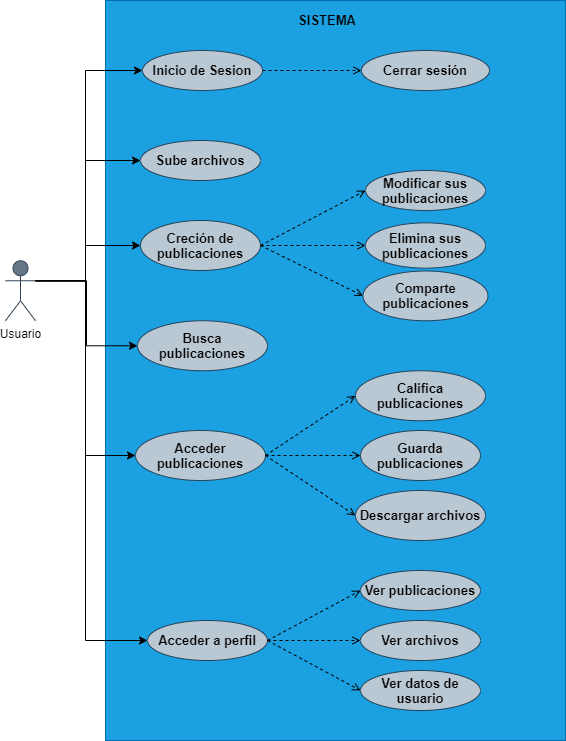

The diagram above was exported from draw.io. Its source (the exported page's mxGraphModel, read from the mxfile embedded in the PNG):
<mxGraphModel dx="1204" dy="790" grid="1" gridSize="10" guides="1" tooltips="1" connect="1" arrows="1" fold="1" page="1" pageScale="1" pageWidth="827" pageHeight="1169" math="0" shadow="0">
  <root>
    <mxCell id="0" />
    <mxCell id="1" parent="0" />
    <mxCell id="3" value="" style="rounded=0;whiteSpace=wrap;html=1;fillColor=#1ba1e2;strokeColor=#006EAF;fontColor=#ffffff;" parent="1" vertex="1">
      <mxGeometry x="280" y="60" width="460" height="740" as="geometry" />
    </mxCell>
    <mxCell id="76" style="edgeStyle=orthogonalEdgeStyle;rounded=0;orthogonalLoop=1;jettySize=auto;html=1;exitX=1;exitY=0.3333333333333333;exitDx=0;exitDy=0;exitPerimeter=0;entryX=0;entryY=0.5;entryDx=0;entryDy=0;fontSize=13;fontColor=#000000;" edge="1" parent="1" source="2" target="63">
      <mxGeometry relative="1" as="geometry">
        <Array as="points">
          <mxPoint x="260" y="340" />
          <mxPoint x="260" y="130" />
        </Array>
      </mxGeometry>
    </mxCell>
    <mxCell id="77" style="edgeStyle=orthogonalEdgeStyle;rounded=0;orthogonalLoop=1;jettySize=auto;html=1;exitX=1;exitY=0.3333333333333333;exitDx=0;exitDy=0;exitPerimeter=0;entryX=0;entryY=0.5;entryDx=0;entryDy=0;fontSize=13;fontColor=#000000;" edge="1" parent="1" source="2" target="64">
      <mxGeometry relative="1" as="geometry">
        <Array as="points">
          <mxPoint x="260" y="340" />
          <mxPoint x="260" y="220" />
        </Array>
      </mxGeometry>
    </mxCell>
    <mxCell id="78" style="edgeStyle=orthogonalEdgeStyle;rounded=0;orthogonalLoop=1;jettySize=auto;html=1;exitX=1;exitY=0.3333333333333333;exitDx=0;exitDy=0;exitPerimeter=0;entryX=0;entryY=0.5;entryDx=0;entryDy=0;fontSize=13;fontColor=#000000;" edge="1" parent="1" source="2" target="66">
      <mxGeometry relative="1" as="geometry">
        <Array as="points">
          <mxPoint x="260" y="340" />
          <mxPoint x="260" y="305" />
        </Array>
      </mxGeometry>
    </mxCell>
    <mxCell id="79" style="edgeStyle=orthogonalEdgeStyle;rounded=0;orthogonalLoop=1;jettySize=auto;html=1;exitX=1;exitY=0.3333333333333333;exitDx=0;exitDy=0;exitPerimeter=0;entryX=0;entryY=0.5;entryDx=0;entryDy=0;fontSize=13;fontColor=#000000;" edge="1" parent="1" source="2" target="69">
      <mxGeometry relative="1" as="geometry" />
    </mxCell>
    <mxCell id="80" style="edgeStyle=orthogonalEdgeStyle;rounded=0;orthogonalLoop=1;jettySize=auto;html=1;exitX=1;exitY=0.3333333333333333;exitDx=0;exitDy=0;exitPerimeter=0;entryX=0;entryY=0.5;entryDx=0;entryDy=0;fontSize=13;fontColor=#000000;" edge="1" parent="1" source="2" target="75">
      <mxGeometry relative="1" as="geometry" />
    </mxCell>
    <mxCell id="81" style="edgeStyle=orthogonalEdgeStyle;rounded=0;orthogonalLoop=1;jettySize=auto;html=1;exitX=1;exitY=0.3333333333333333;exitDx=0;exitDy=0;exitPerimeter=0;entryX=0;entryY=0.5;entryDx=0;entryDy=0;fontSize=13;fontColor=#000000;" edge="1" parent="1" source="2" target="71">
      <mxGeometry relative="1" as="geometry">
        <Array as="points">
          <mxPoint x="260" y="340" />
          <mxPoint x="260" y="700" />
        </Array>
      </mxGeometry>
    </mxCell>
    <mxCell id="2" value="Usuario" style="shape=umlActor;verticalLabelPosition=bottom;verticalAlign=top;html=1;outlineConnect=0;fillColor=#647687;strokeColor=#314354;fontColor=#000000;" parent="1" vertex="1">
      <mxGeometry x="180" y="320.25" width="30" height="60" as="geometry" />
    </mxCell>
    <mxCell id="11" value="Califica publicaciones" style="ellipse;whiteSpace=wrap;html=1;fillColor=#bac8d3;strokeColor=#23445d;fontColor=#000000;fontStyle=1;fontSize=13;" parent="1" vertex="1">
      <mxGeometry x="530" y="430.25" width="130" height="50" as="geometry" />
    </mxCell>
    <mxCell id="14" value="Descargar archivos" style="ellipse;whiteSpace=wrap;html=1;fillColor=#bac8d3;strokeColor=#23445d;fontColor=#000000;fontStyle=1;fontSize=13;" parent="1" vertex="1">
      <mxGeometry x="530" y="550" width="130" height="50" as="geometry" />
    </mxCell>
    <mxCell id="17" value="Cerrar sesión" style="ellipse;whiteSpace=wrap;html=1;fillColor=#bac8d3;strokeColor=#23445d;fontColor=#000000;fontStyle=1;fontSize=13;" parent="1" vertex="1">
      <mxGeometry x="536" y="110" width="128" height="40" as="geometry" />
    </mxCell>
    <mxCell id="53" value="SISTEMA" style="text;html=1;strokeColor=none;fillColor=none;align=center;verticalAlign=middle;whiteSpace=wrap;rounded=0;fontColor=#000000;fontStyle=1;fontSize=13;" parent="1" vertex="1">
      <mxGeometry x="482" y="70" width="40" height="20" as="geometry" />
    </mxCell>
    <mxCell id="63" value="Inicio de Sesion" style="ellipse;whiteSpace=wrap;html=1;fillColor=#bac8d3;strokeColor=#23445d;fontColor=#000000;fontStyle=1;fontSize=13;" vertex="1" parent="1">
      <mxGeometry x="317" y="110" width="120" height="40" as="geometry" />
    </mxCell>
    <mxCell id="64" value="Sube archivos" style="ellipse;whiteSpace=wrap;html=1;fillColor=#bac8d3;strokeColor=#23445d;fontColor=#000000;fontStyle=1;fontSize=13;" vertex="1" parent="1">
      <mxGeometry x="315" y="200" width="120" height="40" as="geometry" />
    </mxCell>
    <mxCell id="65" value="Modificar sus publicaciones" style="ellipse;whiteSpace=wrap;html=1;fillColor=#bac8d3;strokeColor=#23445d;fontColor=#000000;fontStyle=1;fontSize=13;" vertex="1" parent="1">
      <mxGeometry x="540" y="230" width="120" height="40" as="geometry" />
    </mxCell>
    <mxCell id="66" value="Creción de publicaciones" style="ellipse;whiteSpace=wrap;html=1;fillColor=#bac8d3;strokeColor=#23445d;fontColor=#000000;fontStyle=1;fontSize=13;" vertex="1" parent="1">
      <mxGeometry x="315" y="280" width="120" height="50" as="geometry" />
    </mxCell>
    <mxCell id="67" value="Elimina sus publicaciones" style="ellipse;whiteSpace=wrap;html=1;fillColor=#bac8d3;strokeColor=#23445d;fontColor=#000000;fontStyle=1;fontSize=13;" vertex="1" parent="1">
      <mxGeometry x="540" y="282.38" width="120" height="45.25" as="geometry" />
    </mxCell>
    <mxCell id="68" value="Comparte publicaciones" style="ellipse;whiteSpace=wrap;html=1;fillColor=#bac8d3;strokeColor=#23445d;fontColor=#000000;fontStyle=1;fontSize=13;" vertex="1" parent="1">
      <mxGeometry x="537.5" y="330.5" width="125" height="49.75" as="geometry" />
    </mxCell>
    <mxCell id="69" value="Busca publicaciones" style="ellipse;whiteSpace=wrap;html=1;fillColor=#bac8d3;strokeColor=#23445d;fontColor=#000000;fontStyle=1;fontSize=13;" vertex="1" parent="1">
      <mxGeometry x="312" y="380.25" width="130" height="50" as="geometry" />
    </mxCell>
    <mxCell id="70" value="Guarda publicaciones" style="ellipse;whiteSpace=wrap;html=1;fillColor=#bac8d3;strokeColor=#23445d;fontColor=#000000;fontStyle=1;fontSize=13;" vertex="1" parent="1">
      <mxGeometry x="535" y="490" width="120" height="50" as="geometry" />
    </mxCell>
    <mxCell id="71" value="Acceder a perfil" style="ellipse;whiteSpace=wrap;html=1;fillColor=#bac8d3;strokeColor=#23445d;fontColor=#000000;fontStyle=1;fontSize=13;" vertex="1" parent="1">
      <mxGeometry x="322" y="680" width="120" height="40" as="geometry" />
    </mxCell>
    <mxCell id="72" value="Ver publicaciones" style="ellipse;whiteSpace=wrap;html=1;fillColor=#bac8d3;strokeColor=#23445d;fontColor=#000000;fontStyle=1;fontSize=13;" vertex="1" parent="1">
      <mxGeometry x="535" y="630" width="120" height="40" as="geometry" />
    </mxCell>
    <mxCell id="73" value="Ver archivos" style="ellipse;whiteSpace=wrap;html=1;fillColor=#bac8d3;strokeColor=#23445d;fontColor=#000000;fontStyle=1;fontSize=13;" vertex="1" parent="1">
      <mxGeometry x="535" y="680" width="120" height="40" as="geometry" />
    </mxCell>
    <mxCell id="74" value="Ver datos de usuario" style="ellipse;whiteSpace=wrap;html=1;fillColor=#bac8d3;strokeColor=#23445d;fontColor=#000000;fontStyle=1;fontSize=13;" vertex="1" parent="1">
      <mxGeometry x="535" y="730" width="120" height="40" as="geometry" />
    </mxCell>
    <mxCell id="75" value="Acceder publicaciones" style="ellipse;whiteSpace=wrap;html=1;fillColor=#bac8d3;strokeColor=#23445d;fontColor=#000000;fontStyle=1;fontSize=13;" vertex="1" parent="1">
      <mxGeometry x="310" y="490" width="130" height="50" as="geometry" />
    </mxCell>
    <mxCell id="90" value="" style="endArrow=open;html=1;rounded=0;align=center;verticalAlign=bottom;dashed=1;endFill=0;labelBackgroundColor=none;fontSize=13;fontColor=#000000;exitX=1;exitY=0.5;exitDx=0;exitDy=0;entryX=0;entryY=0.5;entryDx=0;entryDy=0;" edge="1" parent="1" source="63" target="17">
      <mxGeometry relative="1" as="geometry">
        <mxPoint x="120" y="250" as="sourcePoint" />
        <mxPoint x="280" y="250" as="targetPoint" />
      </mxGeometry>
    </mxCell>
    <mxCell id="91" value="" style="resizable=0;html=1;align=center;verticalAlign=top;labelBackgroundColor=none;" connectable="0" vertex="1" parent="90">
      <mxGeometry relative="1" as="geometry" />
    </mxCell>
    <mxCell id="92" value="" style="endArrow=open;html=1;rounded=0;align=center;verticalAlign=bottom;dashed=1;endFill=0;labelBackgroundColor=none;fontSize=13;fontColor=#000000;exitX=1;exitY=0.5;exitDx=0;exitDy=0;entryX=0;entryY=0.5;entryDx=0;entryDy=0;" edge="1" parent="1" source="66" target="65">
      <mxGeometry relative="1" as="geometry">
        <mxPoint x="447" y="140" as="sourcePoint" />
        <mxPoint x="546" y="140" as="targetPoint" />
      </mxGeometry>
    </mxCell>
    <mxCell id="93" value="" style="resizable=0;html=1;align=center;verticalAlign=top;labelBackgroundColor=none;" connectable="0" vertex="1" parent="92">
      <mxGeometry relative="1" as="geometry" />
    </mxCell>
    <mxCell id="94" value="" style="endArrow=open;html=1;rounded=0;align=center;verticalAlign=bottom;dashed=1;endFill=0;labelBackgroundColor=none;fontSize=13;fontColor=#000000;exitX=1;exitY=0.5;exitDx=0;exitDy=0;entryX=0;entryY=0.5;entryDx=0;entryDy=0;" edge="1" parent="1" source="66" target="67">
      <mxGeometry relative="1" as="geometry">
        <mxPoint x="445" y="315" as="sourcePoint" />
        <mxPoint x="550" y="260" as="targetPoint" />
      </mxGeometry>
    </mxCell>
    <mxCell id="95" value="" style="resizable=0;html=1;align=center;verticalAlign=top;labelBackgroundColor=none;" connectable="0" vertex="1" parent="94">
      <mxGeometry relative="1" as="geometry" />
    </mxCell>
    <mxCell id="96" value="" style="endArrow=open;html=1;rounded=0;align=center;verticalAlign=bottom;dashed=1;endFill=0;labelBackgroundColor=none;fontSize=13;fontColor=#000000;exitX=1;exitY=0.5;exitDx=0;exitDy=0;entryX=0;entryY=0.5;entryDx=0;entryDy=0;" edge="1" parent="1" source="66" target="68">
      <mxGeometry relative="1" as="geometry">
        <mxPoint x="445" y="315" as="sourcePoint" />
        <mxPoint x="550" y="315.0050000000001" as="targetPoint" />
      </mxGeometry>
    </mxCell>
    <mxCell id="97" value="" style="resizable=0;html=1;align=center;verticalAlign=top;labelBackgroundColor=none;" connectable="0" vertex="1" parent="96">
      <mxGeometry relative="1" as="geometry" />
    </mxCell>
    <mxCell id="98" value="" style="endArrow=open;html=1;rounded=0;align=center;verticalAlign=bottom;dashed=1;endFill=0;labelBackgroundColor=none;fontSize=13;fontColor=#000000;exitX=1;exitY=0.5;exitDx=0;exitDy=0;entryX=0;entryY=0.5;entryDx=0;entryDy=0;" edge="1" parent="1" source="75" target="11">
      <mxGeometry relative="1" as="geometry">
        <mxPoint x="455" y="325" as="sourcePoint" />
        <mxPoint x="560" y="325.0050000000001" as="targetPoint" />
      </mxGeometry>
    </mxCell>
    <mxCell id="99" value="" style="resizable=0;html=1;align=center;verticalAlign=top;labelBackgroundColor=none;" connectable="0" vertex="1" parent="98">
      <mxGeometry relative="1" as="geometry" />
    </mxCell>
    <mxCell id="100" value="" style="endArrow=open;html=1;rounded=0;align=center;verticalAlign=bottom;dashed=1;endFill=0;labelBackgroundColor=none;fontSize=13;fontColor=#000000;exitX=1;exitY=0.5;exitDx=0;exitDy=0;entryX=0;entryY=0.5;entryDx=0;entryDy=0;" edge="1" parent="1" source="75" target="70">
      <mxGeometry relative="1" as="geometry">
        <mxPoint x="450" y="525" as="sourcePoint" />
        <mxPoint x="540" y="465.25" as="targetPoint" />
      </mxGeometry>
    </mxCell>
    <mxCell id="101" value="" style="resizable=0;html=1;align=center;verticalAlign=top;labelBackgroundColor=none;" connectable="0" vertex="1" parent="100">
      <mxGeometry relative="1" as="geometry" />
    </mxCell>
    <mxCell id="102" value="" style="endArrow=open;html=1;rounded=0;align=center;verticalAlign=bottom;dashed=1;endFill=0;labelBackgroundColor=none;fontSize=13;fontColor=#000000;exitX=1;exitY=0.5;exitDx=0;exitDy=0;entryX=0;entryY=0.5;entryDx=0;entryDy=0;" edge="1" parent="1" source="75" target="14">
      <mxGeometry relative="1" as="geometry">
        <mxPoint x="450" y="525" as="sourcePoint" />
        <mxPoint x="545" y="525" as="targetPoint" />
      </mxGeometry>
    </mxCell>
    <mxCell id="103" value="" style="resizable=0;html=1;align=center;verticalAlign=top;labelBackgroundColor=none;" connectable="0" vertex="1" parent="102">
      <mxGeometry relative="1" as="geometry" />
    </mxCell>
    <mxCell id="104" value="" style="endArrow=open;html=1;rounded=0;align=center;verticalAlign=bottom;dashed=1;endFill=0;labelBackgroundColor=none;fontSize=13;fontColor=#000000;exitX=1;exitY=0.5;exitDx=0;exitDy=0;entryX=0;entryY=0.5;entryDx=0;entryDy=0;" edge="1" parent="1" source="71" target="72">
      <mxGeometry relative="1" as="geometry">
        <mxPoint x="450" y="525" as="sourcePoint" />
        <mxPoint x="540" y="465.25" as="targetPoint" />
      </mxGeometry>
    </mxCell>
    <mxCell id="105" value="" style="resizable=0;html=1;align=center;verticalAlign=top;labelBackgroundColor=none;" connectable="0" vertex="1" parent="104">
      <mxGeometry relative="1" as="geometry" />
    </mxCell>
    <mxCell id="106" value="" style="endArrow=open;html=1;rounded=0;align=center;verticalAlign=bottom;dashed=1;endFill=0;labelBackgroundColor=none;fontSize=13;fontColor=#000000;exitX=1;exitY=0.5;exitDx=0;exitDy=0;entryX=0;entryY=0.5;entryDx=0;entryDy=0;" edge="1" parent="1" source="71" target="73">
      <mxGeometry relative="1" as="geometry">
        <mxPoint x="452" y="710" as="sourcePoint" />
        <mxPoint x="545" y="660" as="targetPoint" />
      </mxGeometry>
    </mxCell>
    <mxCell id="107" value="" style="resizable=0;html=1;align=center;verticalAlign=top;labelBackgroundColor=none;" connectable="0" vertex="1" parent="106">
      <mxGeometry relative="1" as="geometry" />
    </mxCell>
    <mxCell id="108" value="" style="endArrow=open;html=1;rounded=0;align=center;verticalAlign=bottom;dashed=1;endFill=0;labelBackgroundColor=none;fontSize=13;fontColor=#000000;exitX=1;exitY=0.5;exitDx=0;exitDy=0;entryX=0;entryY=0.5;entryDx=0;entryDy=0;" edge="1" parent="1" source="71" target="74">
      <mxGeometry relative="1" as="geometry">
        <mxPoint x="451.03999999999996" y="717" as="sourcePoint" />
        <mxPoint x="545" y="710" as="targetPoint" />
      </mxGeometry>
    </mxCell>
    <mxCell id="109" value="" style="resizable=0;html=1;align=center;verticalAlign=top;labelBackgroundColor=none;" connectable="0" vertex="1" parent="108">
      <mxGeometry relative="1" as="geometry" />
    </mxCell>
  </root>
</mxGraphModel>